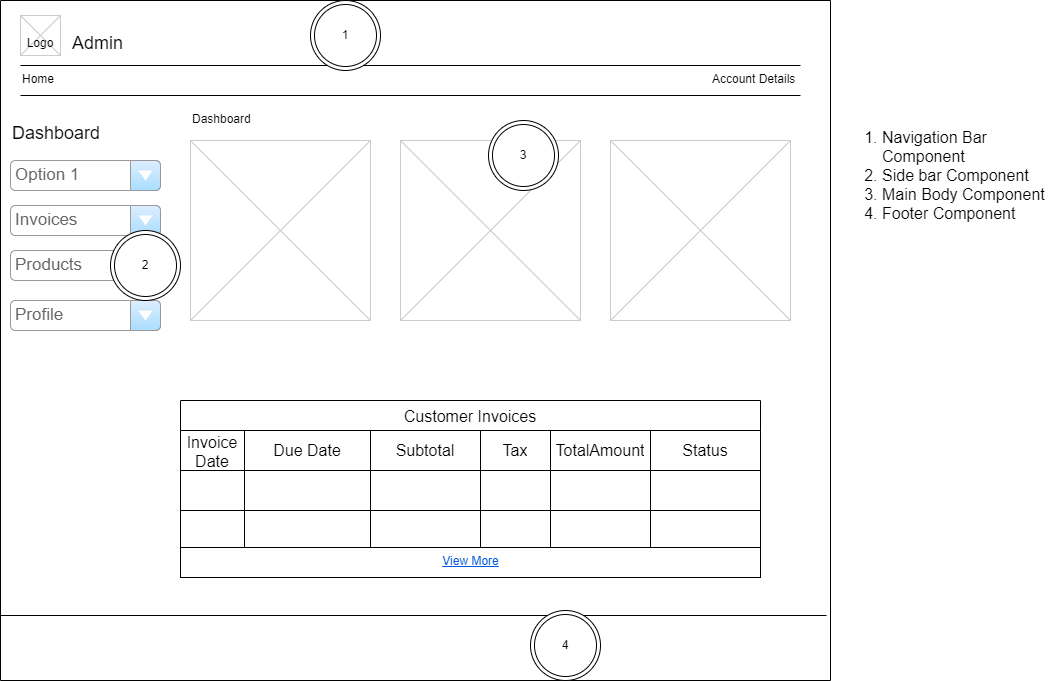

The diagram above was exported from draw.io. Its source (the exported page's mxGraphModel, read from the mxfile embedded in the PNG):
<mxGraphModel dx="1050" dy="557" grid="1" gridSize="10" guides="1" tooltips="1" connect="1" arrows="1" fold="1" page="1" pageScale="1" pageWidth="826" pageHeight="1169" background="none" math="0" shadow="0">
  <root>
    <mxCell id="0" />
    <mxCell id="1" parent="0" />
    <mxCell id="ylPcNcEXOAvtPoZ6D2o4-75" value="" style="swimlane;startSize=0;" parent="1" vertex="1">
      <mxGeometry width="830" height="680" as="geometry" />
    </mxCell>
    <mxCell id="ylPcNcEXOAvtPoZ6D2o4-73" value="" style="line;strokeWidth=1" parent="ylPcNcEXOAvtPoZ6D2o4-75" vertex="1">
      <mxGeometry y="610" width="826" height="10" as="geometry" />
    </mxCell>
    <mxCell id="SU2DJEcVdpv21ts9uff0-31" value="" style="verticalLabelPosition=bottom;verticalAlign=top;strokeWidth=1;shape=mxgraph.mockup.graphics.iconGrid;strokeColor=#CCCCCC;gridSize=1,1;" vertex="1" parent="ylPcNcEXOAvtPoZ6D2o4-75">
      <mxGeometry x="610" y="140" width="180" height="180" as="geometry" />
    </mxCell>
    <mxCell id="SU2DJEcVdpv21ts9uff0-59" value="4" style="ellipse;shape=doubleEllipse;whiteSpace=wrap;html=1;aspect=fixed;" vertex="1" parent="ylPcNcEXOAvtPoZ6D2o4-75">
      <mxGeometry x="530" y="610" width="70" height="70" as="geometry" />
    </mxCell>
    <mxCell id="13" value="" style="verticalLabelPosition=bottom;verticalAlign=top;strokeWidth=1;shape=mxgraph.mockup.graphics.iconGrid;strokeColor=#CCCCCC;gridSize=1,1;" parent="1" vertex="1">
      <mxGeometry x="190" y="140" width="180" height="180" as="geometry" />
    </mxCell>
    <mxCell id="2" value="Admin" style="text;spacingTop=-5;fontSize=18;fontStyle=0" parent="1" vertex="1">
      <mxGeometry x="70" y="30" width="230" height="20" as="geometry" />
    </mxCell>
    <mxCell id="3" value="" style="line;strokeWidth=1" parent="1" vertex="1">
      <mxGeometry x="20" y="60" width="780" height="10" as="geometry" />
    </mxCell>
    <mxCell id="4" value="" style="line;strokeWidth=1" parent="1" vertex="1">
      <mxGeometry x="20" y="90" width="780" height="10" as="geometry" />
    </mxCell>
    <mxCell id="5" value="Home" style="text;spacingTop=-5;" parent="1" vertex="1">
      <mxGeometry x="20" y="70.00000000000009" width="30" height="20" as="geometry" />
    </mxCell>
    <mxCell id="8" value="Dashboard" style="text;spacingTop=-5;" parent="1" vertex="1">
      <mxGeometry x="190" y="110" width="150" height="20" as="geometry" />
    </mxCell>
    <mxCell id="11" value="Account Details" style="text;spacingTop=-5;" parent="1" vertex="1">
      <mxGeometry x="710" y="70.00000000000013" width="30" height="20" as="geometry" />
    </mxCell>
    <mxCell id="20" value="" style="verticalLabelPosition=bottom;verticalAlign=top;strokeWidth=1;shape=mxgraph.mockup.graphics.iconGrid;strokeColor=#CCCCCC;gridSize=1,1;" parent="1" vertex="1">
      <mxGeometry x="20" y="15" width="40" height="40" as="geometry" />
    </mxCell>
    <mxCell id="21" value="&#10;Logo" style="text;spacingTop=-5;align=center" parent="1" vertex="1">
      <mxGeometry x="20" y="20" width="40" height="40" as="geometry" />
    </mxCell>
    <mxCell id="ylPcNcEXOAvtPoZ6D2o4-65" value="" style="verticalLabelPosition=bottom;verticalAlign=top;strokeWidth=1;shape=mxgraph.mockup.graphics.iconGrid;strokeColor=#CCCCCC;gridSize=1,1;" parent="1" vertex="1">
      <mxGeometry x="400" y="140" width="180" height="180" as="geometry" />
    </mxCell>
    <mxCell id="ylPcNcEXOAvtPoZ6D2o4-66" value="Option 1" style="strokeWidth=1;shadow=0;dashed=0;align=center;html=1;shape=mxgraph.mockup.forms.comboBox;strokeColor=#999999;fillColor=#ddeeff;align=left;fillColor2=#aaddff;mainText=;fontColor=#666666;fontSize=17;spacingLeft=3;" parent="1" vertex="1">
      <mxGeometry x="10" y="160" width="150" height="30" as="geometry" />
    </mxCell>
    <mxCell id="ylPcNcEXOAvtPoZ6D2o4-67" value="Invoices" style="strokeWidth=1;shadow=0;dashed=0;align=center;html=1;shape=mxgraph.mockup.forms.comboBox;strokeColor=#999999;fillColor=#ddeeff;align=left;fillColor2=#aaddff;mainText=;fontColor=#666666;fontSize=17;spacingLeft=3;" parent="1" vertex="1">
      <mxGeometry x="10" y="205" width="150" height="30" as="geometry" />
    </mxCell>
    <mxCell id="ylPcNcEXOAvtPoZ6D2o4-68" value="Products" style="strokeWidth=1;shadow=0;dashed=0;align=center;html=1;shape=mxgraph.mockup.forms.comboBox;strokeColor=#999999;fillColor=#ddeeff;align=left;fillColor2=#aaddff;mainText=;fontColor=#666666;fontSize=17;spacingLeft=3;" parent="1" vertex="1">
      <mxGeometry x="10" y="250" width="150" height="30" as="geometry" />
    </mxCell>
    <mxCell id="ylPcNcEXOAvtPoZ6D2o4-69" value="Profile" style="strokeWidth=1;shadow=0;dashed=0;align=center;html=1;shape=mxgraph.mockup.forms.comboBox;strokeColor=#999999;fillColor=#ddeeff;align=left;fillColor2=#aaddff;mainText=;fontColor=#666666;fontSize=17;spacingLeft=3;" parent="1" vertex="1">
      <mxGeometry x="10" y="300" width="150" height="30" as="geometry" />
    </mxCell>
    <mxCell id="ylPcNcEXOAvtPoZ6D2o4-70" value="Dashboard" style="text;spacingTop=-5;fontSize=18;fontStyle=0" parent="1" vertex="1">
      <mxGeometry x="10" y="120" width="230" height="20" as="geometry" />
    </mxCell>
    <mxCell id="SU2DJEcVdpv21ts9uff0-32" value="Customer Invoices" style="shape=table;startSize=30;container=1;collapsible=0;childLayout=tableLayout;strokeColor=default;fontSize=16;" vertex="1" parent="1">
      <mxGeometry x="180" y="400" width="580" height="150" as="geometry" />
    </mxCell>
    <mxCell id="SU2DJEcVdpv21ts9uff0-33" value="" style="shape=tableRow;horizontal=0;startSize=0;swimlaneHead=0;swimlaneBody=0;strokeColor=inherit;top=0;left=0;bottom=0;right=0;collapsible=0;dropTarget=0;fillColor=none;points=[[0,0.5],[1,0.5]];portConstraint=eastwest;fontSize=16;" vertex="1" parent="SU2DJEcVdpv21ts9uff0-32">
      <mxGeometry y="30" width="580" height="40" as="geometry" />
    </mxCell>
    <mxCell id="SU2DJEcVdpv21ts9uff0-34" value="Invoice Date" style="shape=partialRectangle;html=1;whiteSpace=wrap;connectable=0;strokeColor=inherit;overflow=hidden;fillColor=none;top=0;left=0;bottom=0;right=0;pointerEvents=1;fontSize=16;" vertex="1" parent="SU2DJEcVdpv21ts9uff0-33">
      <mxGeometry width="64" height="40" as="geometry">
        <mxRectangle width="64" height="40" as="alternateBounds" />
      </mxGeometry>
    </mxCell>
    <mxCell id="SU2DJEcVdpv21ts9uff0-35" value="Due Date" style="shape=partialRectangle;html=1;whiteSpace=wrap;connectable=0;strokeColor=inherit;overflow=hidden;fillColor=none;top=0;left=0;bottom=0;right=0;pointerEvents=1;fontSize=16;" vertex="1" parent="SU2DJEcVdpv21ts9uff0-33">
      <mxGeometry x="64" width="126" height="40" as="geometry">
        <mxRectangle width="126" height="40" as="alternateBounds" />
      </mxGeometry>
    </mxCell>
    <mxCell id="SU2DJEcVdpv21ts9uff0-36" value="Subtotal" style="shape=partialRectangle;html=1;whiteSpace=wrap;connectable=0;strokeColor=inherit;overflow=hidden;fillColor=none;top=0;left=0;bottom=0;right=0;pointerEvents=1;fontSize=16;" vertex="1" parent="SU2DJEcVdpv21ts9uff0-33">
      <mxGeometry x="190" width="110" height="40" as="geometry">
        <mxRectangle width="110" height="40" as="alternateBounds" />
      </mxGeometry>
    </mxCell>
    <mxCell id="SU2DJEcVdpv21ts9uff0-37" value="Tax" style="shape=partialRectangle;html=1;whiteSpace=wrap;connectable=0;strokeColor=inherit;overflow=hidden;fillColor=none;top=0;left=0;bottom=0;right=0;pointerEvents=1;fontSize=16;" vertex="1" parent="SU2DJEcVdpv21ts9uff0-33">
      <mxGeometry x="300" width="70" height="40" as="geometry">
        <mxRectangle width="70" height="40" as="alternateBounds" />
      </mxGeometry>
    </mxCell>
    <mxCell id="SU2DJEcVdpv21ts9uff0-38" value="TotalAmount" style="shape=partialRectangle;html=1;whiteSpace=wrap;connectable=0;strokeColor=inherit;overflow=hidden;fillColor=none;top=0;left=0;bottom=0;right=0;pointerEvents=1;fontSize=16;" vertex="1" parent="SU2DJEcVdpv21ts9uff0-33">
      <mxGeometry x="370" width="100" height="40" as="geometry">
        <mxRectangle width="100" height="40" as="alternateBounds" />
      </mxGeometry>
    </mxCell>
    <mxCell id="SU2DJEcVdpv21ts9uff0-39" value="Status" style="shape=partialRectangle;html=1;whiteSpace=wrap;connectable=0;strokeColor=inherit;overflow=hidden;fillColor=none;top=0;left=0;bottom=0;right=0;pointerEvents=1;fontSize=16;" vertex="1" parent="SU2DJEcVdpv21ts9uff0-33">
      <mxGeometry x="470" width="110" height="40" as="geometry">
        <mxRectangle width="110" height="40" as="alternateBounds" />
      </mxGeometry>
    </mxCell>
    <mxCell id="SU2DJEcVdpv21ts9uff0-40" value="" style="shape=tableRow;horizontal=0;startSize=0;swimlaneHead=0;swimlaneBody=0;strokeColor=inherit;top=0;left=0;bottom=0;right=0;collapsible=0;dropTarget=0;fillColor=none;points=[[0,0.5],[1,0.5]];portConstraint=eastwest;fontSize=16;" vertex="1" parent="SU2DJEcVdpv21ts9uff0-32">
      <mxGeometry y="70" width="580" height="40" as="geometry" />
    </mxCell>
    <mxCell id="SU2DJEcVdpv21ts9uff0-41" value="" style="shape=partialRectangle;html=1;whiteSpace=wrap;connectable=0;strokeColor=inherit;overflow=hidden;fillColor=none;top=0;left=0;bottom=0;right=0;pointerEvents=1;fontSize=16;" vertex="1" parent="SU2DJEcVdpv21ts9uff0-40">
      <mxGeometry width="64" height="40" as="geometry">
        <mxRectangle width="64" height="40" as="alternateBounds" />
      </mxGeometry>
    </mxCell>
    <mxCell id="SU2DJEcVdpv21ts9uff0-42" value="" style="shape=partialRectangle;html=1;whiteSpace=wrap;connectable=0;strokeColor=inherit;overflow=hidden;fillColor=none;top=0;left=0;bottom=0;right=0;pointerEvents=1;fontSize=16;" vertex="1" parent="SU2DJEcVdpv21ts9uff0-40">
      <mxGeometry x="64" width="126" height="40" as="geometry">
        <mxRectangle width="126" height="40" as="alternateBounds" />
      </mxGeometry>
    </mxCell>
    <mxCell id="SU2DJEcVdpv21ts9uff0-43" value="" style="shape=partialRectangle;html=1;whiteSpace=wrap;connectable=0;strokeColor=inherit;overflow=hidden;fillColor=none;top=0;left=0;bottom=0;right=0;pointerEvents=1;fontSize=16;" vertex="1" parent="SU2DJEcVdpv21ts9uff0-40">
      <mxGeometry x="190" width="110" height="40" as="geometry">
        <mxRectangle width="110" height="40" as="alternateBounds" />
      </mxGeometry>
    </mxCell>
    <mxCell id="SU2DJEcVdpv21ts9uff0-44" style="shape=partialRectangle;html=1;whiteSpace=wrap;connectable=0;strokeColor=inherit;overflow=hidden;fillColor=none;top=0;left=0;bottom=0;right=0;pointerEvents=1;fontSize=16;" vertex="1" parent="SU2DJEcVdpv21ts9uff0-40">
      <mxGeometry x="300" width="70" height="40" as="geometry">
        <mxRectangle width="70" height="40" as="alternateBounds" />
      </mxGeometry>
    </mxCell>
    <mxCell id="SU2DJEcVdpv21ts9uff0-45" style="shape=partialRectangle;html=1;whiteSpace=wrap;connectable=0;strokeColor=inherit;overflow=hidden;fillColor=none;top=0;left=0;bottom=0;right=0;pointerEvents=1;fontSize=16;" vertex="1" parent="SU2DJEcVdpv21ts9uff0-40">
      <mxGeometry x="370" width="100" height="40" as="geometry">
        <mxRectangle width="100" height="40" as="alternateBounds" />
      </mxGeometry>
    </mxCell>
    <mxCell id="SU2DJEcVdpv21ts9uff0-46" style="shape=partialRectangle;html=1;whiteSpace=wrap;connectable=0;strokeColor=inherit;overflow=hidden;fillColor=none;top=0;left=0;bottom=0;right=0;pointerEvents=1;fontSize=16;" vertex="1" parent="SU2DJEcVdpv21ts9uff0-40">
      <mxGeometry x="470" width="110" height="40" as="geometry">
        <mxRectangle width="110" height="40" as="alternateBounds" />
      </mxGeometry>
    </mxCell>
    <mxCell id="SU2DJEcVdpv21ts9uff0-47" value="" style="shape=tableRow;horizontal=0;startSize=0;swimlaneHead=0;swimlaneBody=0;strokeColor=inherit;top=0;left=0;bottom=0;right=0;collapsible=0;dropTarget=0;fillColor=none;points=[[0,0.5],[1,0.5]];portConstraint=eastwest;fontSize=16;" vertex="1" parent="SU2DJEcVdpv21ts9uff0-32">
      <mxGeometry y="110" width="580" height="40" as="geometry" />
    </mxCell>
    <mxCell id="SU2DJEcVdpv21ts9uff0-48" value="" style="shape=partialRectangle;html=1;whiteSpace=wrap;connectable=0;strokeColor=inherit;overflow=hidden;fillColor=none;top=0;left=0;bottom=0;right=0;pointerEvents=1;fontSize=16;" vertex="1" parent="SU2DJEcVdpv21ts9uff0-47">
      <mxGeometry width="64" height="40" as="geometry">
        <mxRectangle width="64" height="40" as="alternateBounds" />
      </mxGeometry>
    </mxCell>
    <mxCell id="SU2DJEcVdpv21ts9uff0-49" value="" style="shape=partialRectangle;html=1;whiteSpace=wrap;connectable=0;strokeColor=inherit;overflow=hidden;fillColor=none;top=0;left=0;bottom=0;right=0;pointerEvents=1;fontSize=16;" vertex="1" parent="SU2DJEcVdpv21ts9uff0-47">
      <mxGeometry x="64" width="126" height="40" as="geometry">
        <mxRectangle width="126" height="40" as="alternateBounds" />
      </mxGeometry>
    </mxCell>
    <mxCell id="SU2DJEcVdpv21ts9uff0-50" value="" style="shape=partialRectangle;html=1;whiteSpace=wrap;connectable=0;strokeColor=inherit;overflow=hidden;fillColor=none;top=0;left=0;bottom=0;right=0;pointerEvents=1;fontSize=16;" vertex="1" parent="SU2DJEcVdpv21ts9uff0-47">
      <mxGeometry x="190" width="110" height="40" as="geometry">
        <mxRectangle width="110" height="40" as="alternateBounds" />
      </mxGeometry>
    </mxCell>
    <mxCell id="SU2DJEcVdpv21ts9uff0-51" style="shape=partialRectangle;html=1;whiteSpace=wrap;connectable=0;strokeColor=inherit;overflow=hidden;fillColor=none;top=0;left=0;bottom=0;right=0;pointerEvents=1;fontSize=16;" vertex="1" parent="SU2DJEcVdpv21ts9uff0-47">
      <mxGeometry x="300" width="70" height="40" as="geometry">
        <mxRectangle width="70" height="40" as="alternateBounds" />
      </mxGeometry>
    </mxCell>
    <mxCell id="SU2DJEcVdpv21ts9uff0-52" style="shape=partialRectangle;html=1;whiteSpace=wrap;connectable=0;strokeColor=inherit;overflow=hidden;fillColor=none;top=0;left=0;bottom=0;right=0;pointerEvents=1;fontSize=16;" vertex="1" parent="SU2DJEcVdpv21ts9uff0-47">
      <mxGeometry x="370" width="100" height="40" as="geometry">
        <mxRectangle width="100" height="40" as="alternateBounds" />
      </mxGeometry>
    </mxCell>
    <mxCell id="SU2DJEcVdpv21ts9uff0-53" style="shape=partialRectangle;html=1;whiteSpace=wrap;connectable=0;strokeColor=inherit;overflow=hidden;fillColor=none;top=0;left=0;bottom=0;right=0;pointerEvents=1;fontSize=16;" vertex="1" parent="SU2DJEcVdpv21ts9uff0-47">
      <mxGeometry x="470" width="110" height="40" as="geometry">
        <mxRectangle width="110" height="40" as="alternateBounds" />
      </mxGeometry>
    </mxCell>
    <mxCell id="SU2DJEcVdpv21ts9uff0-54" value="" style="rounded=0;whiteSpace=wrap;html=1;" vertex="1" parent="1">
      <mxGeometry x="180" y="547" width="580" height="30" as="geometry" />
    </mxCell>
    <mxCell id="SU2DJEcVdpv21ts9uff0-55" value="View More" style="fillColor=none;strokeColor=none;html=1;fontColor=#0057D8;align=center;verticalAlign=middle;fontStyle=4;fontSize=12" vertex="1" parent="1">
      <mxGeometry x="427" y="544" width="86" height="33" as="geometry" />
    </mxCell>
    <mxCell id="SU2DJEcVdpv21ts9uff0-56" value="2" style="ellipse;shape=doubleEllipse;whiteSpace=wrap;html=1;aspect=fixed;" vertex="1" parent="1">
      <mxGeometry x="110" y="230" width="70" height="70" as="geometry" />
    </mxCell>
    <mxCell id="SU2DJEcVdpv21ts9uff0-57" value="1" style="ellipse;shape=doubleEllipse;whiteSpace=wrap;html=1;aspect=fixed;" vertex="1" parent="1">
      <mxGeometry x="310" width="70" height="70" as="geometry" />
    </mxCell>
    <mxCell id="SU2DJEcVdpv21ts9uff0-58" value="3" style="ellipse;shape=doubleEllipse;whiteSpace=wrap;html=1;aspect=fixed;" vertex="1" parent="1">
      <mxGeometry x="488" y="120" width="70" height="70" as="geometry" />
    </mxCell>
    <mxCell id="SU2DJEcVdpv21ts9uff0-60" value="&lt;ol style=&quot;font-size: 16px;&quot;&gt;&lt;li style=&quot;font-size: 16px;&quot;&gt;Navigation Bar Component&lt;/li&gt;&lt;li style=&quot;font-size: 16px;&quot;&gt;Side bar Component&lt;/li&gt;&lt;li style=&quot;font-size: 16px;&quot;&gt;Main Body Component&lt;/li&gt;&lt;li style=&quot;font-size: 16px;&quot;&gt;Footer Component&lt;/li&gt;&lt;/ol&gt;" style="text;strokeColor=none;fillColor=none;html=1;whiteSpace=wrap;verticalAlign=middle;overflow=hidden;fontSize=16;" vertex="1" parent="1">
      <mxGeometry x="840" y="95" width="220" height="160" as="geometry" />
    </mxCell>
  </root>
</mxGraphModel>